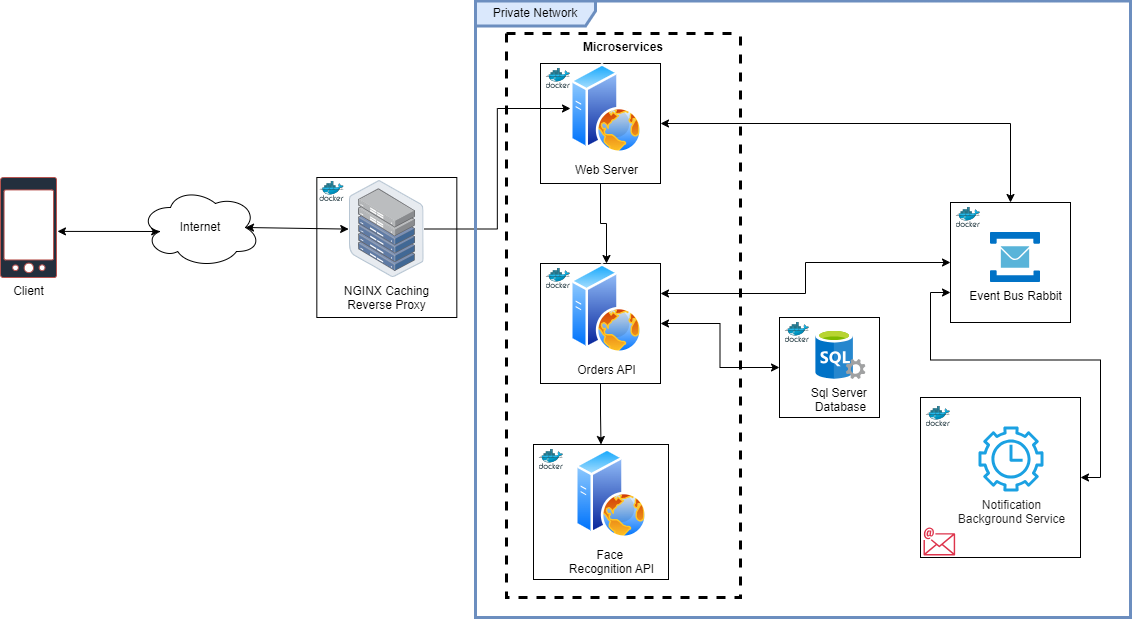

The diagram above was exported from draw.io. Its source (the exported page's mxGraphModel, read from the mxfile embedded in the PNG):
<mxGraphModel dx="1750" dy="1035" grid="1" gridSize="10" guides="1" tooltips="1" connect="1" arrows="1" fold="1" page="1" pageScale="1" pageWidth="850" pageHeight="1100" math="0" shadow="0">
  <root>
    <mxCell id="0" />
    <mxCell id="1" parent="0" />
    <mxCell id="znuqFYOBB7Gezf0xpwQd-26" value="" style="whiteSpace=wrap;html=1;aspect=fixed;" vertex="1" parent="1">
      <mxGeometry x="426.33" y="180" width="140" height="140" as="geometry" />
    </mxCell>
    <mxCell id="znuqFYOBB7Gezf0xpwQd-38" style="edgeStyle=orthogonalEdgeStyle;rounded=0;orthogonalLoop=1;jettySize=auto;html=1;exitX=1;exitY=0.5;exitDx=0;exitDy=0;entryX=0.5;entryY=0;entryDx=0;entryDy=0;startArrow=classic;startFill=1;" edge="1" parent="1" source="znuqFYOBB7Gezf0xpwQd-15" target="znuqFYOBB7Gezf0xpwQd-18">
      <mxGeometry relative="1" as="geometry" />
    </mxCell>
    <mxCell id="znuqFYOBB7Gezf0xpwQd-55" style="edgeStyle=orthogonalEdgeStyle;rounded=0;orthogonalLoop=1;jettySize=auto;html=1;entryX=0.5;entryY=0;entryDx=0;entryDy=0;" edge="1" parent="1" source="znuqFYOBB7Gezf0xpwQd-15" target="znuqFYOBB7Gezf0xpwQd-34">
      <mxGeometry relative="1" as="geometry" />
    </mxCell>
    <mxCell id="znuqFYOBB7Gezf0xpwQd-15" value="" style="whiteSpace=wrap;html=1;aspect=fixed;" vertex="1" parent="1">
      <mxGeometry x="650" y="66" width="120" height="120" as="geometry" />
    </mxCell>
    <mxCell id="znuqFYOBB7Gezf0xpwQd-5" value="Client" style="sketch=0;html=1;aspect=fixed;strokeColor=#b85450;shadow=0;fillColor=#232F3D;verticalAlign=top;labelPosition=center;verticalLabelPosition=bottom;shape=mxgraph.gcp2.phone_android" vertex="1" parent="1">
      <mxGeometry x="110" y="180" width="56" height="100" as="geometry" />
    </mxCell>
    <mxCell id="znuqFYOBB7Gezf0xpwQd-7" value="" style="endArrow=classic;startArrow=classic;html=1;rounded=0;entryX=0.16;entryY=0.55;entryDx=0;entryDy=0;entryPerimeter=0;exitX=1.017;exitY=0.539;exitDx=0;exitDy=0;exitPerimeter=0;" edge="1" parent="1" source="znuqFYOBB7Gezf0xpwQd-5" target="znuqFYOBB7Gezf0xpwQd-8">
      <mxGeometry width="50" height="50" relative="1" as="geometry">
        <mxPoint x="167" y="231" as="sourcePoint" />
        <mxPoint x="280" y="210" as="targetPoint" />
      </mxGeometry>
    </mxCell>
    <mxCell id="znuqFYOBB7Gezf0xpwQd-8" value="Internet" style="ellipse;shape=cloud;whiteSpace=wrap;html=1;" vertex="1" parent="1">
      <mxGeometry x="250" y="190" width="120" height="80" as="geometry" />
    </mxCell>
    <mxCell id="znuqFYOBB7Gezf0xpwQd-13" style="edgeStyle=orthogonalEdgeStyle;rounded=0;orthogonalLoop=1;jettySize=auto;html=1;entryX=0;entryY=0.5;entryDx=0;entryDy=0;" edge="1" parent="1" source="znuqFYOBB7Gezf0xpwQd-9" target="znuqFYOBB7Gezf0xpwQd-12">
      <mxGeometry relative="1" as="geometry" />
    </mxCell>
    <mxCell id="znuqFYOBB7Gezf0xpwQd-9" value="NGINX Caching&lt;div&gt;Reverse Proxy&lt;br&gt;&lt;/div&gt;" style="image;points=[];aspect=fixed;html=1;align=center;shadow=0;dashed=0;image=img/lib/allied_telesis/storage/Datacenter_Server_Half_Rack_ToR.svg;" vertex="1" parent="1">
      <mxGeometry x="459" y="183" width="74.65" height="97" as="geometry" />
    </mxCell>
    <mxCell id="znuqFYOBB7Gezf0xpwQd-10" value="" style="endArrow=classic;startArrow=classic;html=1;rounded=0;entryX=-0.011;entryY=0.501;entryDx=0;entryDy=0;entryPerimeter=0;exitX=0.875;exitY=0.5;exitDx=0;exitDy=0;exitPerimeter=0;" edge="1" parent="1" source="znuqFYOBB7Gezf0xpwQd-8" target="znuqFYOBB7Gezf0xpwQd-9">
      <mxGeometry width="50" height="50" relative="1" as="geometry">
        <mxPoint x="425" y="250" as="sourcePoint" />
        <mxPoint x="557" y="250" as="targetPoint" />
      </mxGeometry>
    </mxCell>
    <mxCell id="znuqFYOBB7Gezf0xpwQd-12" value="Web Server" style="image;aspect=fixed;perimeter=ellipsePerimeter;html=1;align=center;shadow=0;dashed=0;spacingTop=3;image=img/lib/active_directory/web_server.svg;" vertex="1" parent="1">
      <mxGeometry x="680" y="66" width="72" height="90" as="geometry" />
    </mxCell>
    <mxCell id="znuqFYOBB7Gezf0xpwQd-14" value="" style="image;sketch=0;aspect=fixed;html=1;points=[];align=center;fontSize=12;image=img/lib/mscae/Docker.svg;" vertex="1" parent="1">
      <mxGeometry x="655.61" y="71" width="24.39" height="20" as="geometry" />
    </mxCell>
    <mxCell id="znuqFYOBB7Gezf0xpwQd-16" value="" style="whiteSpace=wrap;html=1;aspect=fixed;" vertex="1" parent="1">
      <mxGeometry x="889" y="320" width="100" height="100" as="geometry" />
    </mxCell>
    <mxCell id="znuqFYOBB7Gezf0xpwQd-17" value="" style="image;sketch=0;aspect=fixed;html=1;points=[];align=center;fontSize=12;image=img/lib/mscae/Docker.svg;" vertex="1" parent="1">
      <mxGeometry x="894.61" y="325" width="24.39" height="20" as="geometry" />
    </mxCell>
    <mxCell id="znuqFYOBB7Gezf0xpwQd-18" value="" style="whiteSpace=wrap;html=1;aspect=fixed;" vertex="1" parent="1">
      <mxGeometry x="1060" y="205" width="120" height="120" as="geometry" />
    </mxCell>
    <mxCell id="znuqFYOBB7Gezf0xpwQd-19" value="" style="image;sketch=0;aspect=fixed;html=1;points=[];align=center;fontSize=12;image=img/lib/mscae/Docker.svg;" vertex="1" parent="1">
      <mxGeometry x="1065.6100000000001" y="210" width="24.39" height="20" as="geometry" />
    </mxCell>
    <mxCell id="znuqFYOBB7Gezf0xpwQd-43" style="edgeStyle=orthogonalEdgeStyle;rounded=0;orthogonalLoop=1;jettySize=auto;html=1;exitX=1;exitY=0.5;exitDx=0;exitDy=0;entryX=0;entryY=0.75;entryDx=0;entryDy=0;startArrow=classic;startFill=1;" edge="1" parent="1" source="znuqFYOBB7Gezf0xpwQd-22" target="znuqFYOBB7Gezf0xpwQd-18">
      <mxGeometry relative="1" as="geometry" />
    </mxCell>
    <mxCell id="znuqFYOBB7Gezf0xpwQd-22" value="" style="whiteSpace=wrap;html=1;aspect=fixed;" vertex="1" parent="1">
      <mxGeometry x="1030" y="400" width="160" height="160" as="geometry" />
    </mxCell>
    <mxCell id="znuqFYOBB7Gezf0xpwQd-23" value="" style="image;sketch=0;aspect=fixed;html=1;points=[];align=center;fontSize=12;image=img/lib/mscae/Docker.svg;" vertex="1" parent="1">
      <mxGeometry x="1035.6100000000001" y="409" width="24.39" height="20" as="geometry" />
    </mxCell>
    <mxCell id="znuqFYOBB7Gezf0xpwQd-27" value="" style="image;sketch=0;aspect=fixed;html=1;points=[];align=center;fontSize=12;image=img/lib/mscae/Docker.svg;" vertex="1" parent="1">
      <mxGeometry x="429.33" y="184" width="24.39" height="20" as="geometry" />
    </mxCell>
    <mxCell id="znuqFYOBB7Gezf0xpwQd-28" value="Sql Server&amp;nbsp;&lt;div&gt;Database&lt;/div&gt;" style="image;sketch=0;aspect=fixed;html=1;points=[];align=center;fontSize=12;image=img/lib/mscae/SQL_Servers.svg;" vertex="1" parent="1">
      <mxGeometry x="925.39" y="332" width="50" height="50" as="geometry" />
    </mxCell>
    <mxCell id="znuqFYOBB7Gezf0xpwQd-29" value="Event Bus Rabbit" style="image;sketch=0;aspect=fixed;html=1;points=[];align=center;fontSize=12;image=img/lib/mscae/Service_Bus.svg;" vertex="1" parent="1">
      <mxGeometry x="1100" y="235" width="50" height="50" as="geometry" />
    </mxCell>
    <mxCell id="znuqFYOBB7Gezf0xpwQd-39" style="edgeStyle=orthogonalEdgeStyle;rounded=0;orthogonalLoop=1;jettySize=auto;html=1;exitX=1;exitY=0.5;exitDx=0;exitDy=0;entryX=0;entryY=0.5;entryDx=0;entryDy=0;startArrow=classic;startFill=1;" edge="1" parent="1" source="znuqFYOBB7Gezf0xpwQd-33" target="znuqFYOBB7Gezf0xpwQd-16">
      <mxGeometry relative="1" as="geometry" />
    </mxCell>
    <mxCell id="znuqFYOBB7Gezf0xpwQd-40" style="edgeStyle=orthogonalEdgeStyle;rounded=0;orthogonalLoop=1;jettySize=auto;html=1;exitX=1;exitY=0.25;exitDx=0;exitDy=0;entryX=0;entryY=0.5;entryDx=0;entryDy=0;startArrow=classic;startFill=1;" edge="1" parent="1" source="znuqFYOBB7Gezf0xpwQd-33" target="znuqFYOBB7Gezf0xpwQd-18">
      <mxGeometry relative="1" as="geometry" />
    </mxCell>
    <mxCell id="znuqFYOBB7Gezf0xpwQd-50" style="edgeStyle=orthogonalEdgeStyle;rounded=0;orthogonalLoop=1;jettySize=auto;html=1;entryX=0.5;entryY=0;entryDx=0;entryDy=0;" edge="1" parent="1" source="znuqFYOBB7Gezf0xpwQd-33" target="znuqFYOBB7Gezf0xpwQd-47">
      <mxGeometry relative="1" as="geometry" />
    </mxCell>
    <mxCell id="znuqFYOBB7Gezf0xpwQd-33" value="" style="whiteSpace=wrap;html=1;aspect=fixed;" vertex="1" parent="1">
      <mxGeometry x="650" y="266" width="120" height="120" as="geometry" />
    </mxCell>
    <mxCell id="znuqFYOBB7Gezf0xpwQd-34" value="Orders API" style="image;aspect=fixed;perimeter=ellipsePerimeter;html=1;align=center;shadow=0;dashed=0;spacingTop=3;image=img/lib/active_directory/web_server.svg;" vertex="1" parent="1">
      <mxGeometry x="680" y="266" width="72" height="90" as="geometry" />
    </mxCell>
    <mxCell id="znuqFYOBB7Gezf0xpwQd-35" value="" style="image;sketch=0;aspect=fixed;html=1;points=[];align=center;fontSize=12;image=img/lib/mscae/Docker.svg;" vertex="1" parent="1">
      <mxGeometry x="655.61" y="271" width="24.39" height="20" as="geometry" />
    </mxCell>
    <mxCell id="znuqFYOBB7Gezf0xpwQd-42" value="&lt;font color=&quot;#1a1a1a&quot;&gt;Notification&lt;/font&gt;&lt;div&gt;&lt;font color=&quot;#1a1a1a&quot;&gt;Background Service&lt;/font&gt;&lt;/div&gt;" style="sketch=0;outlineConnect=0;fillColor=#1ba1e2;strokeColor=#006EAF;dashed=0;verticalLabelPosition=bottom;verticalAlign=top;align=center;html=1;fontSize=12;fontStyle=0;aspect=fixed;pointerEvents=1;shape=mxgraph.aws4.maintenance_windows;fontColor=#ffffff;" vertex="1" parent="1">
      <mxGeometry x="1088" y="429" width="65" height="65" as="geometry" />
    </mxCell>
    <mxCell id="znuqFYOBB7Gezf0xpwQd-46" value="Microservices" style="swimlane;startSize=0;verticalAlign=top;dashed=1;strokeWidth=3;" vertex="1" parent="1">
      <mxGeometry x="616" y="36" width="234" height="564" as="geometry">
        <mxRectangle x="616" y="20" width="110" height="30" as="alternateBounds" />
      </mxGeometry>
    </mxCell>
    <mxCell id="znuqFYOBB7Gezf0xpwQd-47" value="" style="whiteSpace=wrap;html=1;aspect=fixed;" vertex="1" parent="znuqFYOBB7Gezf0xpwQd-46">
      <mxGeometry x="27" y="411" width="135" height="135" as="geometry" />
    </mxCell>
    <mxCell id="znuqFYOBB7Gezf0xpwQd-48" value="Face&amp;nbsp;&lt;div&gt;Recognition API&lt;/div&gt;" style="image;aspect=fixed;perimeter=ellipsePerimeter;html=1;align=center;shadow=0;dashed=0;spacingTop=3;image=img/lib/active_directory/web_server.svg;" vertex="1" parent="znuqFYOBB7Gezf0xpwQd-46">
      <mxGeometry x="69" y="415" width="72" height="90" as="geometry" />
    </mxCell>
    <mxCell id="znuqFYOBB7Gezf0xpwQd-49" value="" style="image;sketch=0;aspect=fixed;html=1;points=[];align=center;fontSize=12;image=img/lib/mscae/Docker.svg;" vertex="1" parent="znuqFYOBB7Gezf0xpwQd-46">
      <mxGeometry x="32.610000000000014" y="416" width="24.39" height="20" as="geometry" />
    </mxCell>
    <mxCell id="znuqFYOBB7Gezf0xpwQd-51" value="Private Network" style="shape=umlFrame;whiteSpace=wrap;html=1;pointerEvents=0;width=120;height=25;strokeWidth=3;fillColor=#dae8fc;strokeColor=#6c8ebf;" vertex="1" parent="1">
      <mxGeometry x="585" y="3.5" width="655" height="616.5" as="geometry" />
    </mxCell>
    <mxCell id="znuqFYOBB7Gezf0xpwQd-53" value="" style="sketch=0;outlineConnect=0;fontColor=#232F3E;gradientColor=none;fillColor=#DD344C;strokeColor=none;dashed=0;verticalLabelPosition=bottom;verticalAlign=top;align=center;html=1;fontSize=12;fontStyle=0;aspect=fixed;shape=mxgraph.aws4.email;" vertex="1" parent="1">
      <mxGeometry x="1033" y="530" width="31.65" height="28" as="geometry" />
    </mxCell>
  </root>
</mxGraphModel>